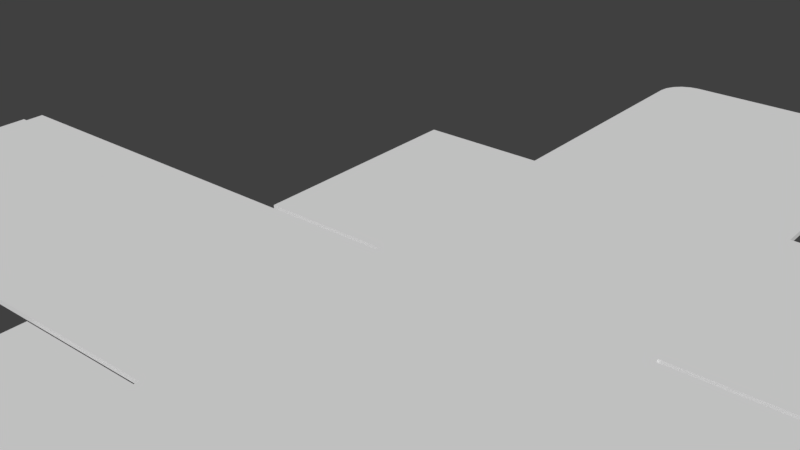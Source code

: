 # Source: 0421_165_160_150.blend  (saved by Blender 2.79.0; exported with 4.5.12 LTS)
import bpy
from mathutils import Matrix  # noqa: F401  (used for matrix-valued properties, if any)

bpy.ops.wm.read_factory_settings(use_empty=True)
scene = bpy.context.scene
scene.name = 'Scene'

# ---- collections
col_collection_1 = bpy.data.collections.new('Collection 1'); scene.collection.children.link(col_collection_1)

# ---- world
world_world = bpy.data.worlds.new('World'); scene.world = world_world
world_world.color = (0.05088, 0.05088, 0.05088)
world_world.use_sun_shadow = False
world_world.sun_shadow_jitter_overblur = 0.0
world_world.cycles.sampling_method = 'MANUAL'

# ---- meshes
me_plane_001 = bpy.data.meshes.new('Plane.001')
me_plane_001.from_pydata([(-0.825, -0.8, 0.0), (0.825, -0.8, 0.0), (0.825, 0.7998, 0.0), (-0.825, 0.7998, 0.0), (-0.825, -0.8, 0.0), (0.825, -0.8, 0.0), (-0.825, -2.3, 0.0), (0.825, -2.3, 0.0), (-0.825, 2.3, 0.0), (0.825, 2.3, 0.0), (-0.825, 3.9, 0.0), (0.825, 3.9, 0.0), (-0.825, 3.95, 0.0), (-0.625, 4.15, 0.0), (-0.8152, 4.012, 0.0), (-0.7868, 4.068, 0.0), (-0.7426, 4.112, 0.0), (-0.6868, 4.14, 0.0), (0.825, 3.95, 0.0), (0.625, 4.15, 0.0), (0.8152, 4.012, 0.0), (0.7868, 4.068, 0.0), (0.7426, 4.112, 0.0), (0.6868, 4.14, 0.0), (-0.825, -0.815, 0.0), (0.825, -0.815, 0.0), (-0.825, 0.7847, 0.0), (-0.825, -0.7847, 0.0), (0.825, -0.7847, 0.0), (0.825, 0.7847, 0.0), (-0.825, 0.815, 0.0), (0.825, 0.815, 0.0), (-1.625, -2.3, 0.0), (-1.625, 2.3, 0.0), (-1.625, -0.815, 0.0), (-1.625, 0.815, 0.0), (1.625, -2.3, 0.0), (1.625, 2.3, 0.0), (1.625, -0.815, 0.0), (1.625, 0.815, 0.0), (-2.325, 0.7847, 0.0), (-2.325, -0.7847, 0.0), (-2.355, 0.7847, 0.0), (-2.355, -0.7847, 0.0), (-3.855, 0.7847, 0.0), (-3.855, -0.7847, 0.0), (2.325, -0.7847, 0.0), (2.325, 0.7847, 0.0), (2.355, -0.7847, 0.0), (2.355, 0.7847, 0.0), (3.855, -0.7847, 0.0), (3.855, 0.7847, 0.0), (3.855, -0.6608, 0.0), (3.855, -0.4369, 0.0), (3.855, 0.4369, 0.0), (3.855, 0.6608, 0.0), (-3.855, 0.6608, 0.0), (-3.855, 0.4369, 0.0), (-3.855, -0.4369, 0.0), (-3.855, -0.6608, 0.0), (-3.855, 0.6608, 0.0), (-3.855, 0.4369, 0.0), (-3.855, -0.4369, 0.0), (-3.855, -0.6608, 0.0), (-3.885, 0.6608, 0.0), (-3.885, 0.4369, 0.0), (-3.885, -0.4369, 0.0), (-3.885, -0.6608, 0.0), (3.885, -0.6608, 0.0), (3.885, -0.4369, 0.0), (3.885, 0.4369, 0.0), (3.885, 0.6608, 0.0), (-0.825, 0.7847, 0.0), (0.825, 0.7847, 0.0), (-0.825, -0.8, 0.0), (0.825, -0.8, 0.0), (0.825, -0.7847, 0.0), (0.825, -0.8, 0.0), (-0.825, -0.7847, 0.0), (-0.825, -0.8, 0.0), (-0.825, -0.815, 0.0), (-0.825, -2.3, 0.0), (0.825, -2.3, 0.0), (0.825, 2.3, 0.0), (-0.825, 2.3, 0.0), (-0.825, 0.815, 0.0), (0.825, 0.815, 0.0), (0.825, 3.9, 0.0), (-0.825, 3.9, 0.0), (-0.825, 3.95, 0.0), (0.825, 3.95, 0.0), (0.8152, 4.012, 0.0), (0.7868, 4.068, 0.0), (0.7426, 4.112, 0.0), (0.6868, 4.14, 0.0), (0.625, 4.15, 0.0), (-0.625, 4.15, 0.0), (-0.6868, 4.14, 0.0), (-0.7426, 4.112, 0.0), (-0.7868, 4.068, 0.0), (-0.8152, 4.012, 0.0), (0.825, -0.815, 0.0), (-0.825, 0.7998, 0.0), (-1.625, -0.815, 0.0), (-1.625, -2.3, 0.0), (-1.625, 2.3, 0.0), (-1.625, 0.815, 0.0), (1.625, 0.815, 0.0), (1.625, 2.3, 0.0), (1.625, -2.3, 0.0), (1.625, -0.815, 0.0), (-2.325, 0.7847, 0.0), (-2.325, -0.7847, 0.0), (-2.355, 0.7847, 0.0), (-2.355, -0.7847, 0.0), (-3.855, -0.6608, 0.0), (-3.855, -0.7847, 0.0), (-3.855, 0.7847, 0.0), (2.325, -0.7847, 0.0), (2.325, 0.7847, 0.0), (2.355, -0.7847, 0.0), (2.355, 0.7847, 0.0), (3.855, 0.6608, 0.0), (3.855, 0.7847, 0.0), (3.855, -0.7847, 0.0), (3.855, -0.6608, 0.0), (3.855, -0.4369, 0.0), (3.855, 0.4369, 0.0), (-3.855, 0.6608, 0.0), (-3.855, 0.6608, 0.0), (-3.855, 0.4369, 0.0), (-3.855, -0.4369, 0.0), (-3.855, -0.6608, 0.0), (-3.885, 0.6608, 0.0), (-3.885, 0.4369, 0.0), (-3.885, -0.4369, 0.0), (-3.885, -0.6608, 0.0), (3.885, -0.6608, 0.0), (3.885, -0.4369, 0.0), (3.885, 0.4369, 0.0), (3.885, 0.6608, 0.0), (0.825, 0.7998, 0.0), (-0.825, 0.7847, 0.03), (0.825, 0.7847, 0.03), (-0.825, -0.8, 0.03), (0.825, -0.8, 0.03), (0.825, -0.7847, 0.03), (0.825, -0.8, 0.03), (-0.825, -0.7847, 0.03), (-0.825, -0.8, 0.03), (-0.825, -0.815, 0.03), (-0.825, -2.3, 0.03), (0.825, -2.3, 0.03), (0.825, 2.3, 0.03), (-0.825, 2.3, 0.03), (-0.825, 0.815, 0.03), (0.825, 0.815, 0.03), (0.825, 3.9, 0.03), (-0.825, 3.9, 0.03), (-0.825, 3.95, 0.03), (0.825, 3.95, 0.03), (0.8152, 4.012, 0.03), (0.7868, 4.068, 0.03), (0.7426, 4.112, 0.03), (0.6868, 4.14, 0.03), (0.625, 4.15, 0.03), (-0.625, 4.15, 0.03), (-0.6868, 4.14, 0.03), (-0.7426, 4.112, 0.03), (-0.7868, 4.068, 0.03), (-0.8152, 4.012, 0.03), (0.825, -0.815, 0.03), (-0.825, 0.7998, 0.03), (-1.625, -0.815, 0.03), (-1.625, -2.3, 0.03), (-1.625, 2.3, 0.03), (-1.625, 0.815, 0.03), (1.625, 0.815, 0.03), (1.625, 2.3, 0.03), (1.625, -2.3, 0.03), (1.625, -0.815, 0.03), (-2.325, 0.7847, 0.03), (-2.325, -0.7847, 0.03), (-2.355, 0.7847, 0.03), (-2.355, -0.7847, 0.03), (-3.855, -0.6608, 0.03), (-3.855, -0.7847, 0.03), (-3.855, 0.7847, 0.03), (2.325, -0.7847, 0.03), (2.325, 0.7847, 0.03), (2.355, -0.7847, 0.03), (2.355, 0.7847, 0.03), (3.855, 0.6608, 0.03), (3.855, 0.7847, 0.03), (3.855, -0.7847, 0.03), (3.855, -0.6608, 0.03), (3.855, -0.4369, 0.03), (3.855, 0.4369, 0.03), (-3.855, 0.6608, 0.03), (-3.855, 0.4369, 0.03), (-3.855, -0.4369, 0.03), (-3.855, 0.6608, 0.03), (-3.855, 0.4369, 0.03), (-3.855, -0.4369, 0.03), (-3.855, -0.6608, 0.03), (-3.885, 0.6608, 0.03), (-3.885, 0.4369, 0.03), (-3.885, -0.4369, 0.03), (-3.885, -0.6608, 0.03), (3.885, -0.6608, 0.03), (3.885, -0.4369, 0.03), (3.885, 0.4369, 0.03), (3.885, 0.6608, 0.03), (0.825, 0.7998, 0.03)], [], [(5, 25, 24, 4), (1, 5, 4, 0), (7, 6, 24, 25), (4, 27, 28, 5), (8, 10, 11, 9), (10, 12, 14, 15, 16, 17, 13, 19, 23, 22, 21, 20, 18, 11), (30, 35, 33, 8), (6, 32, 34, 24), (25, 38, 36, 7), (9, 37, 39, 31), (27, 41, 40, 26), (41, 43, 42, 40), (43, 45, 59, 58, 57, 56, 44, 42), (29, 47, 46, 28), (47, 49, 48, 46), (49, 51, 55, 54, 53, 52, 50, 48), (59, 63, 62, 58), (58, 62, 61, 57), (57, 61, 60, 56), (63, 67, 66, 62), (61, 65, 64, 60), (55, 71, 70, 54), (53, 69, 68, 52), (29, 28, 27, 26), (3, 30, 31, 2), (9, 31, 30, 8), (26, 3, 2, 29), (101, 77, 147, 171), (119, 73, 143, 189), (131, 135, 207, 203), (74, 79, 149, 144), (136, 132, 204, 208), (77, 75, 145, 147), (78, 79, 149, 148), (113, 117, 187, 183), (135, 136, 208, 207), (116, 114, 184, 186), (133, 134, 206, 205), (115, 116, 186, 185), (128, 129, 201, 198), (77, 76, 146, 147), (100, 89, 159, 170), (111, 113, 183, 181), (75, 74, 144, 145), (99, 100, 170, 169), (114, 112, 182, 184), (132, 115, 185, 204), (98, 99, 169, 168), (97, 98, 168, 167), (72, 111, 181, 142), (96, 97, 167, 166), (112, 78, 148, 182), (130, 131, 203, 202), (95, 96, 166, 165), (12, 10, 88, 89), (3, 26, 72, 102), (53, 54, 127, 126), (39, 37, 108, 107), (11, 18, 90, 87), (2, 31, 86, 141), (36, 38, 110, 109), (18, 20, 91, 90), (44, 56, 128, 117), (38, 25, 101, 110), (20, 21, 92, 91), (7, 36, 109, 82), (21, 22, 93, 92), (37, 9, 83, 108), (22, 23, 94, 93), (31, 39, 107, 86), (23, 19, 95, 94), (19, 13, 96, 95), (61, 62, 131, 130), (41, 27, 78, 112), (13, 17, 97, 96), (26, 40, 111, 72), (17, 16, 98, 97), (16, 15, 99, 98), (63, 59, 115, 132), (43, 41, 112, 114), (15, 14, 100, 99), (1, 0, 74, 75), (40, 42, 113, 111), (14, 12, 89, 100), (5, 28, 76, 77), (56, 60, 129, 128), (59, 45, 116, 115), (64, 65, 134, 133), (45, 43, 114, 116), (66, 67, 136, 135), (42, 44, 117, 113), (27, 4, 79, 78), (5, 1, 75, 77), (67, 63, 132, 136), (0, 4, 79, 74), (62, 66, 135, 131), (47, 29, 73, 119), (25, 5, 77, 101), (4, 24, 80, 79), (65, 61, 130, 134), (28, 46, 118, 76), (6, 7, 82, 81), (60, 64, 133, 129), (68, 69, 138, 137), (49, 47, 119, 121), (30, 3, 102, 85), (70, 71, 140, 139), (46, 48, 120, 118), (34, 32, 104, 103), (71, 55, 122, 140), (55, 51, 123, 122), (33, 35, 106, 105), (54, 70, 139, 127), (51, 49, 121, 123), (35, 30, 85, 106), (69, 53, 126, 138), (48, 50, 124, 120), (8, 33, 105, 84), (10, 8, 84, 88), (52, 68, 137, 125), (50, 52, 125, 124), (32, 6, 81, 104), (9, 11, 87, 83), (29, 2, 141, 73), (24, 34, 103, 80), (147, 149, 150, 171), (145, 144, 149, 147), (152, 171, 150, 151), (149, 147, 146, 148), (154, 153, 157, 158), (158, 157, 160, 161, 162, 163, 164, 165, 166, 167, 168, 169, 170, 159), (155, 154, 175, 176), (151, 150, 173, 174), (171, 152, 179, 180), (153, 156, 177, 178), (148, 142, 181, 182), (182, 181, 183, 184), (184, 183, 187, 198, 199, 200, 185, 186), (143, 146, 188, 189), (189, 188, 190, 191), (191, 190, 194, 195, 196, 197, 192, 193), (185, 200, 203, 204), (200, 199, 202, 203), (199, 198, 201, 202), (204, 203, 207, 208), (202, 201, 205, 206), (192, 197, 211, 212), (196, 195, 209, 210), (143, 142, 148, 146), (172, 213, 156, 155), (153, 154, 155, 156), (142, 143, 213, 172), (79, 80, 150, 149), (134, 130, 202, 206), (76, 118, 188, 146), (81, 82, 152, 151), (129, 133, 205, 201), (137, 138, 210, 209), (121, 119, 189, 191), (85, 102, 172, 155), (139, 140, 212, 211), (118, 120, 190, 188), (103, 104, 174, 173), (140, 122, 192, 212), (122, 123, 193, 192), (105, 106, 176, 175), (127, 139, 211, 197), (123, 121, 191, 193), (106, 85, 155, 176), (138, 126, 196, 210), (120, 124, 194, 190), (84, 105, 175, 154), (88, 84, 154, 158), (125, 137, 209, 195), (124, 125, 195, 194), (104, 81, 151, 174), (83, 87, 157, 153), (73, 141, 213, 143), (80, 103, 173, 150), (89, 88, 158, 159), (102, 72, 142, 172), (126, 127, 197, 196), (107, 108, 178, 177), (87, 90, 160, 157), (141, 86, 156, 213), (109, 110, 180, 179), (90, 91, 161, 160), (117, 128, 198, 187), (110, 101, 171, 180), (91, 92, 162, 161), (82, 109, 179, 152), (92, 93, 163, 162), (108, 83, 153, 178), (93, 94, 164, 163), (86, 107, 177, 156), (94, 95, 165, 164)])
_uv = me_plane_001.uv_layers.new(name='UVMap')
_uv.uv.foreach_set('vector', [0.1643, 0.3195, 0.1635, 0.3184, 0.2534, 0.2054, 0.2542, 0.2065, 0.0, 0.0, 0.0, 0.0, 0.0, 0.0, 0.0, 0.0, 0.08793, 0.2095, 0.1778, 0.09651, 0.2534, 0.2054, 0.1635, 0.3184, 0.2542, 0.2065, 0.255, 0.2076, 0.1651, 0.3206, 0.1643, 0.3195, 0.4121, 0.4337, 0.4935, 0.551, 0.4036, 0.664, 0.3222, 0.5467, 0.4935, 0.551, 0.4961, 0.5547, 0.4987, 0.5599, 0.5, 0.5659, 0.4998, 0.5722, 0.4983, 0.5781, 0.4954, 0.583, 0.4273, 0.6687, 0.4234, 0.6722, 0.4189, 0.6739, 0.4143, 0.6737, 0.4099, 0.6716, 0.4062, 0.6677, 0.4036, 0.664, 0.3365, 0.3248, 0.38, 0.27, 0.4557, 0.3789, 0.4121, 0.4337, 0.1778, 0.09651, 0.2214, 0.0417, 0.297, 0.1506, 0.2534, 0.2054, 0.1635, 0.3184, 0.12, 0.3732, 0.04434, 0.2644, 0.08793, 0.2095, 0.3222, 0.5467, 0.2786, 0.6016, 0.203, 0.4927, 0.2466, 0.4379, 0.255, 0.2076, 0.3367, 0.1048, 0.4166, 0.2199, 0.3349, 0.3226, 0.3367, 0.1048, 0.3384, 0.1028, 0.4183, 0.2178, 0.4166, 0.2199, 0.3384, 0.1028, 0.4201, 0.0, 0.4264, 0.00908, 0.4378, 0.02549, 0.4823, 0.08955, 0.4937, 0.106, 0.5, 0.115, 0.4183, 0.2178, 0.245, 0.4357, 0.1633, 0.5384, 0.08336, 0.4234, 0.1651, 0.3206, 0.1633, 0.5384, 0.1616, 0.5405, 0.08173, 0.4254, 0.08336, 0.4234, 0.1616, 0.5405, 0.07991, 0.6433, 0.07361, 0.6342, 0.06221, 0.6178, 0.01771, 0.5537, 0.006308, 0.5373, 0.0, 0.5282, 0.08173, 0.4254, 0.0, 0.0, 0.0, 0.0, 0.0, 0.0, 0.0, 0.0, 0.0, 0.0, 0.0, 0.0, 0.0, 0.0, 0.0, 0.0, 0.0, 0.0, 0.0, 0.0, 0.0, 0.0, 0.0, 0.0, 0.04922, 0.6964, 0.04698, 0.6964, 0.04698, 0.6739, 0.04922, 0.6739, 0.0537, 0.6964, 0.05146, 0.6964, 0.05146, 0.6739, 0.0537, 0.6739, 0.07361, 0.6342, 0.07197, 0.6362, 0.06057, 0.6198, 0.06221, 0.6178, 0.01771, 0.5537, 0.01607, 0.5558, 0.004673, 0.5393, 0.006308, 0.5373, 0.245, 0.4357, 0.1651, 0.3206, 0.255, 0.2076, 0.3349, 0.3226, 0.3357, 0.3237, 0.3365, 0.3248, 0.2466, 0.4379, 0.2458, 0.4368, 0.3222, 0.5467, 0.2466, 0.4379, 0.3365, 0.3248, 0.4121, 0.4337, 0.3349, 0.3226, 0.3357, 0.3237, 0.2458, 0.4368, 0.245, 0.4357, 0.07607, 0.6739, 0.07607, 0.6754, 0.07383, 0.6754, 0.07383, 0.6739, 0.01119, 0.8274, 0.01119, 0.9778, 0.008949, 0.9778, 0.008949, 0.8274, 0.1007, 0.6769, 0.09844, 0.6769, 0.09844, 0.6739, 0.1007, 0.6739, 0.0, 0.0, 0.0, 0.0, 0.0, 0.0, 0.0, 0.0, 0.08949, 0.6769, 0.08726, 0.6769, 0.08726, 0.6739, 0.08949, 0.6739, 0.0, 0.0, 0.0, 0.0, 0.0, 0.0, 0.0, 0.0, 0.07831, 0.6739, 0.07831, 0.6754, 0.07607, 0.6754, 0.07607, 0.6739, 0.006712, 0.8244, 0.006712, 0.6739, 0.008949, 0.6739, 0.008949, 0.8244, 0.06265, 0.6739, 0.06265, 0.6964, 0.06041, 0.6964, 0.06041, 0.6739, 0.004475, 0.9779, 0.004475, 0.8274, 0.006712, 0.8274, 0.006712, 0.9779, 0.06488, 0.6739, 0.06488, 0.6964, 0.06265, 0.6964, 0.06265, 0.6739, 0.07383, 0.6739, 0.07383, 0.6863, 0.07159, 0.6863, 0.07159, 0.6739, 0.0, 0.0, 0.0, 0.0, 0.0, 0.0, 0.0, 0.0, 0.07607, 0.6754, 0.07607, 0.677, 0.07383, 0.677, 0.07383, 0.6754, 0.01119, 0.8456, 0.01119, 0.8393, 0.01342, 0.8393, 0.01342, 0.8456, 0.006712, 0.8274, 0.006712, 0.8244, 0.008949, 0.8244, 0.008949, 0.8274, 0.0179, 0.6739, 0.0179, 0.8394, 0.01566, 0.8394, 0.01566, 0.6739, 0.01119, 0.8513, 0.01119, 0.8456, 0.01342, 0.8456, 0.01342, 0.8513, 0.004475, 0.8274, 0.004475, 0.8244, 0.006712, 0.8244, 0.006712, 0.8274, 0.0, 0.0, 0.0, 0.0, 0.0, 0.0, 0.0, 0.0, 0.01119, 0.8559, 0.01119, 0.8513, 0.01342, 0.8513, 0.01342, 0.8559, 0.02014, 0.8172, 0.02014, 0.8229, 0.0179, 0.8229, 0.0179, 0.8172, 0.006712, 0.9778, 0.006712, 0.8274, 0.008949, 0.8274, 0.008949, 0.9778, 0.02014, 0.811, 0.02014, 0.8172, 0.0179, 0.8172, 0.0179, 0.811, 0.004475, 0.8244, 0.004475, 0.6739, 0.006712, 0.6739, 0.006712, 0.8244, 0.03356, 0.6739, 0.03356, 0.7615, 0.03132, 0.7615, 0.03132, 0.6739, 0.02014, 0.6856, 0.02014, 0.811, 0.0179, 0.811, 0.0179, 0.6856, 0.0, 0.0, 0.0, 0.0, 0.0, 0.0, 0.0, 0.0, 0.0, 0.0, 0.0, 0.0, 0.0, 0.0, 0.0, 0.0, 0.0, 0.0, 0.0, 0.0, 0.0, 0.0, 0.0, 0.0, 0.0, 0.0, 0.0, 0.0, 0.0, 0.0, 0.0, 0.0, 0.0, 0.0, 0.0, 0.0, 0.0, 0.0, 0.0, 0.0, 0.0, 0.0, 0.0, 0.0, 0.0, 0.0, 0.0, 0.0, 0.0, 0.0, 0.0, 0.0, 0.0, 0.0, 0.0, 0.0, 0.0, 0.0, 0.0, 0.0, 0.0, 0.0, 0.0, 0.0, 0.0, 0.0, 0.0, 0.0, 0.0, 0.0, 0.0, 0.0, 0.0, 0.0, 0.0, 0.0, 0.0, 0.0, 0.0, 0.0, 0.0, 0.0, 0.0, 0.0, 0.0, 0.0, 0.0, 0.0, 0.0, 0.0, 0.0, 0.0, 0.0, 0.0, 0.0, 0.0, 0.0, 0.0, 0.0, 0.0, 0.0, 0.0, 0.0, 0.0, 0.0, 0.0, 0.0, 0.0, 0.0, 0.0, 0.0, 0.0, 0.0, 0.0, 0.0, 0.0, 0.0, 0.0, 0.0, 0.0, 0.0, 0.0, 0.0, 0.0, 0.0, 0.0, 0.0, 0.0, 0.0, 0.0, 0.0, 0.0, 0.0, 0.0, 0.0, 0.0, 0.0, 0.0, 0.0, 0.0, 0.0, 0.0, 0.0, 0.0, 0.0, 0.0, 0.0, 0.0, 0.0, 0.0, 0.0, 0.0, 0.0, 0.0, 0.0, 0.0, 0.0, 0.0, 0.0, 0.0, 0.0, 0.0, 0.0, 0.0, 0.0, 0.0, 0.0, 0.0, 0.0, 0.0, 0.0, 0.0, 0.0, 0.0, 0.0, 0.0, 0.0, 0.0, 0.0, 0.0, 0.0, 0.0, 0.0, 0.0, 0.0, 0.0, 0.0, 0.0, 0.0, 0.0, 0.0, 0.0, 0.0, 0.0, 0.0, 0.0, 0.0, 0.0, 0.0, 0.0, 0.0, 0.0, 0.0, 0.0, 0.0, 0.0, 0.0, 0.0, 0.0, 0.0, 0.0, 0.0, 0.0, 0.0, 0.0, 0.0, 0.0, 0.0, 0.0, 0.0, 0.0, 0.0, 0.0, 0.0, 0.0, 0.0, 0.0, 0.0, 0.0, 0.0, 0.0, 0.0, 0.0, 0.0, 0.0, 0.0, 0.0, 0.0, 0.0, 0.0, 0.0, 0.0, 0.0, 0.0, 0.0, 0.0, 0.0, 0.0, 0.0, 0.0, 0.0, 0.0, 0.0, 0.0, 0.0, 0.0, 0.0, 0.0, 0.0, 0.0, 0.0, 0.0, 0.0, 0.0, 0.0, 0.0, 0.0, 0.0, 0.0, 0.0, 0.0, 0.0, 0.0, 0.0, 0.0, 0.0, 0.0, 0.0, 0.0, 0.0, 0.0, 0.0, 0.0, 0.0, 0.0, 0.0, 0.0, 0.0, 0.0, 0.0, 0.0, 0.0, 0.0, 0.0, 0.0, 0.0, 0.0, 0.0, 0.0, 0.0, 0.0, 0.0, 0.0, 0.0, 0.0, 0.0, 0.0, 0.0, 0.0, 0.0, 0.0, 0.0, 0.0, 0.0, 0.0, 0.0, 0.0, 0.0, 0.0, 0.0, 0.0, 0.0, 0.0, 0.0, 0.0, 0.0, 0.0, 0.0, 0.0, 0.0, 0.0, 0.0, 0.0, 0.0, 0.0, 0.0, 0.0, 0.0, 0.0, 0.0, 0.0, 0.0, 0.0, 0.0, 0.0, 0.0, 0.0, 0.0, 0.0, 0.0, 0.0, 0.0, 0.0, 0.0, 0.0, 0.0, 0.0, 0.0, 0.0, 0.0, 0.0, 0.0, 0.0, 0.0, 0.0, 0.0, 0.0, 0.0, 0.0, 0.0, 0.0, 0.0, 0.0, 0.0, 0.0, 0.0, 0.0, 0.0, 0.0, 0.0, 0.0, 0.0, 0.0, 0.0, 0.0, 0.0, 0.0, 0.0, 0.0, 0.0, 0.0, 0.0, 0.0, 0.0, 0.0, 0.0, 0.0, 0.0, 0.0, 0.0, 0.0, 0.0, 0.0, 0.0, 0.0, 0.0, 0.0, 0.0, 0.0, 0.0, 0.0, 0.0, 0.0, 0.0, 0.0, 0.0, 0.0, 0.0, 0.0, 0.0, 0.0, 0.0, 0.0, 0.0, 0.0, 0.0, 0.0, 0.0, 0.0, 0.0, 0.0, 0.0, 0.0, 0.0, 0.0, 0.0, 0.0, 0.0, 0.0, 0.0, 0.0, 0.0, 0.0, 0.0, 0.0, 0.0, 0.0, 0.0, 0.0, 0.0, 0.0, 0.0, 0.0, 0.0, 0.0, 0.0, 0.0, 0.0, 0.0, 0.0, 0.0, 0.0, 0.0, 0.0, 0.0, 0.0, 0.0, 0.0, 0.0, 0.0, 0.0, 0.0, 0.0, 0.0, 0.0, 0.0, 0.0, 0.0, 0.0, 0.0, 0.0, 0.0, 0.0, 0.0, 0.0, 0.0, 0.0, 0.0, 0.0, 0.0, 0.0, 0.0, 0.0, 0.0, 0.0, 0.0, 0.0, 0.0, 0.0, 0.0, 0.0, 0.0, 0.0, 0.0, 0.0, 0.0, 0.0, 0.0, 0.0, 0.0, 0.0, 0.0, 0.0, 0.0, 0.0, 0.0, 0.0, 0.0, 0.0, 0.0, 0.0, 0.0, 0.0, 0.0, 0.0, 0.0, 0.0, 0.0, 0.0, 0.0, 0.0, 0.0, 0.0, 0.0, 0.0, 0.0, 0.0, 0.0, 0.0, 0.0, 0.0, 0.0, 0.0, 0.0, 0.0, 0.0, 0.0, 0.0, 0.0, 0.0, 0.0, 0.0, 0.0, 0.0, 0.0, 0.0, 0.0, 0.0, 0.0, 0.0, 0.0, 0.0, 0.0, 0.0, 0.0, 0.0, 0.0, 0.0, 0.7542, 0.2065, 0.6643, 0.3195, 0.6635, 0.3184, 0.7534, 0.2054, 0.0, 0.0, 0.0, 0.0, 0.0, 0.0, 0.0, 0.0, 0.6778, 0.09651, 0.7534, 0.2054, 0.6635, 0.3184, 0.5879, 0.2095, 0.6643, 0.3195, 0.7542, 0.2065, 0.755, 0.2076, 0.6651, 0.3206, 0.8222, 0.5467, 0.9121, 0.4337, 0.9935, 0.551, 0.9036, 0.664, 0.9036, 0.664, 0.9935, 0.551, 0.9961, 0.5547, 0.9987, 0.5599, 1.0, 0.5659, 0.9998, 0.5722, 0.9983, 0.5781, 0.9954, 0.583, 0.9273, 0.6687, 0.9234, 0.6722, 0.9189, 0.6739, 0.9143, 0.6737, 0.9099, 0.6716, 0.9062, 0.6677, 0.7466, 0.4379, 0.8222, 0.5467, 0.7786, 0.6016, 0.703, 0.4927, 0.5879, 0.2095, 0.6635, 0.3184, 0.62, 0.3732, 0.5443, 0.2644, 0.7534, 0.2054, 0.6778, 0.09651, 0.7214, 0.0417, 0.797, 0.1506, 0.9121, 0.4337, 0.8365, 0.3248, 0.88, 0.27, 0.9557, 0.3789, 0.6651, 0.3206, 0.745, 0.4357, 0.6633, 0.5384, 0.5834, 0.4234, 0.5834, 0.4234, 0.6633, 0.5384, 0.6616, 0.5405, 0.5817, 0.4254, 0.5817, 0.4254, 0.6616, 0.5405, 0.5799, 0.6433, 0.5736, 0.6342, 0.5622, 0.6178, 0.5177, 0.5537, 0.5063, 0.5373, 0.5, 0.5282, 0.8349, 0.3226, 0.755, 0.2076, 0.8367, 0.1048, 0.9166, 0.2199, 0.9166, 0.2199, 0.8367, 0.1048, 0.8384, 0.1028, 0.9183, 0.2178, 0.9183, 0.2178, 0.8384, 0.1028, 0.9201, 0.0, 0.9264, 0.00908, 0.9378, 0.02549, 0.9823, 0.08955, 0.9937, 0.106, 1.0, 0.115, 0.0, 0.0, 0.0, 0.0, 0.0, 0.0, 0.0, 0.0, 0.0, 0.0, 0.0, 0.0, 0.0, 0.0, 0.0, 0.0, 0.0, 0.0, 0.0, 0.0, 0.0, 0.0, 0.0, 0.0, 0.0537, 0.6964, 0.0537, 0.6739, 0.05593, 0.6739, 0.05593, 0.6964, 0.04922, 0.6964, 0.04922, 0.6739, 0.05146, 0.6739, 0.05146, 0.6964, 0.9937, 0.106, 0.9823, 0.08955, 0.9839, 0.08749, 0.9953, 0.1039, 0.9378, 0.02549, 0.9264, 0.00908, 0.928, 0.007025, 0.9394, 0.02343, 0.8349, 0.3226, 0.745, 0.4357, 0.6651, 0.3206, 0.755, 0.2076, 0.7458, 0.4368, 0.8357, 0.3237, 0.8365, 0.3248, 0.7466, 0.4379, 0.9121, 0.4337, 0.8222, 0.5467, 0.7466, 0.4379, 0.8365, 0.3248, 0.745, 0.4357, 0.8349, 0.3226, 0.8357, 0.3237, 0.7458, 0.4368, 0.07831, 0.6754, 0.07831, 0.677, 0.07607, 0.677, 0.07607, 0.6754, 0.08502, 0.6769, 0.08278, 0.6769, 0.08278, 0.6739, 0.08502, 0.6739, 0.002237, 0.9779, 0.002237, 0.8274, 0.004475, 0.8274, 0.004475, 0.9779, 2.977e-08, 0.9197, 9.72e-09, 0.7542, 0.002237, 0.7542, 0.002237, 0.9197, 0.09173, 0.6769, 0.09173, 0.6739, 0.09397, 0.6739, 0.09397, 0.6769, 0.05817, 0.6739, 0.05817, 0.6964, 0.05593, 0.6964, 0.05593, 0.6739, 0.01119, 0.8244, 0.01119, 0.8274, 0.008949, 0.8274, 0.008949, 0.8244, 0.08054, 0.6739, 0.08054, 0.6754, 0.07831, 0.6754, 0.07831, 0.6739, 0.06041, 0.6739, 0.06041, 0.6964, 0.05817, 0.6964, 0.05817, 0.6739, 0.002237, 0.8274, 0.002237, 0.8244, 0.004475, 0.8244, 0.004475, 0.8274, 0.02685, 0.8228, 0.02685, 0.6739, 0.02909, 0.6739, 0.02909, 0.8228, 0.09621, 0.6769, 0.09621, 0.6739, 0.09844, 0.6739, 0.09844, 0.6769, 0.06936, 0.6739, 0.06936, 0.6863, 0.06712, 0.6863, 0.06712, 0.6739, 0.02237, 0.6739, 0.02237, 0.8228, 0.02014, 0.8228, 0.02014, 0.6739, 0.09173, 0.6769, 0.08949, 0.6769, 0.08949, 0.6739, 0.09173, 0.6739, 0.01119, 0.6739, 0.01119, 0.8244, 0.008949, 0.8244, 0.008949, 0.6739, 0.03356, 0.7542, 0.03356, 0.6739, 0.0358, 0.6739, 0.0358, 0.7542, 0.09621, 0.6739, 0.09621, 0.6769, 0.09397, 0.6769, 0.09397, 0.6739, 0.002237, 0.8244, 0.002237, 0.6739, 0.004475, 0.6739, 0.004475, 0.8244, 0.04698, 0.6739, 0.04698, 0.7542, 0.04475, 0.7542, 0.04475, 0.6739, 0.01119, 0.8343, 0.01119, 0.6739, 0.01342, 0.6739, 0.01342, 0.8343, 0.08726, 0.6769, 0.08502, 0.6769, 0.08502, 0.6739, 0.08726, 0.6739, 0.07159, 0.6739, 0.07159, 0.6863, 0.06936, 0.6863, 0.06936, 0.6739, 3.949e-08, 1.0, 2.977e-08, 0.9197, 0.002237, 0.9197, 0.002237, 1.0, 0.01342, 0.8559, 0.01342, 0.6955, 0.01566, 0.6955, 0.01566, 0.8559, 0.08278, 0.6739, 0.08278, 0.6754, 0.08054, 0.6754, 0.08054, 0.6739, 0.04251, 0.6739, 0.04251, 0.7542, 0.04027, 0.7542, 0.04027, 0.6739, 0.01119, 0.8393, 0.01119, 0.8343, 0.01342, 0.8343, 0.01342, 0.8393, 0.08054, 0.6754, 0.08054, 0.677, 0.07831, 0.677, 0.07831, 0.6754, 0.03132, 0.6739, 0.03132, 0.7615, 0.02909, 0.7615, 0.02909, 0.6739, 0.02461, 0.6739, 0.02461, 0.8228, 0.02237, 0.8228, 0.02237, 0.6739, 0.01342, 0.6955, 0.01342, 0.6905, 0.01566, 0.6905, 0.01566, 0.6955, 0.08278, 0.6754, 0.08278, 0.677, 0.08054, 0.677, 0.08054, 0.6754, 0.02685, 0.6739, 0.02685, 0.8228, 0.02461, 0.8228, 0.02461, 0.6739, 0.01342, 0.6905, 0.01342, 0.6842, 0.01566, 0.6842, 0.01566, 0.6905, 0.06712, 0.6739, 0.06712, 0.6863, 0.06488, 0.6863, 0.06488, 0.6739, 0.04027, 0.6739, 0.04027, 0.7542, 0.03803, 0.7542, 0.03803, 0.6739, 0.01342, 0.6842, 0.01342, 0.6785, 0.01566, 0.6785, 0.01566, 0.6842, 9.72e-09, 0.7542, 0.0, 0.6739, 0.002237, 0.6739, 0.002237, 0.7542, 0.01342, 0.6785, 0.01342, 0.6739, 0.01566, 0.6739, 0.01566, 0.6785, 0.04475, 0.6739, 0.04475, 0.7542, 0.04251, 0.7542, 0.04251, 0.6739, 0.02014, 0.6739, 0.02014, 0.6794, 0.0179, 0.6794, 0.0179, 0.6739, 0.0358, 0.7542, 0.0358, 0.6739, 0.03803, 0.6739, 0.03803, 0.7542, 0.02014, 0.6794, 0.02014, 0.6856, 0.0179, 0.6856, 0.0179, 0.6794])
_ca = me_plane_001.color_attributes.new('Col', 'BYTE_COLOR', 'CORNER')
_ca.data.foreach_set('color', [1.0, 1.0, 1.0, 1.0, 1.0, 1.0, 1.0, 1.0, 1.0, 1.0, 1.0, 1.0, 1.0, 1.0, 1.0, 1.0, 1.0, 1.0, 1.0, 1.0, 1.0, 1.0, 1.0, 1.0, 1.0, 1.0, 1.0, 1.0, 1.0, 1.0, 1.0, 1.0, 1.0, 1.0, 1.0, 1.0, 1.0, 1.0, 1.0, 1.0, 1.0, 1.0, 1.0, 1.0, 1.0, 1.0, 1.0, 1.0, 1.0, 1.0, 1.0, 1.0, 1.0, 1.0, 1.0, 1.0, 1.0, 1.0, 1.0, 1.0, 1.0, 1.0, 1.0, 1.0, 1.0, 1.0, 1.0, 1.0, 1.0, 1.0, 1.0, 1.0, 1.0, 1.0, 1.0, 1.0, 1.0, 1.0, 1.0, 1.0, 1.0, 1.0, 1.0, 1.0, 1.0, 1.0, 1.0, 1.0, 1.0, 1.0, 1.0, 1.0, 1.0, 1.0, 1.0, 1.0, 1.0, 1.0, 1.0, 1.0, 1.0, 1.0, 1.0, 1.0, 1.0, 1.0, 1.0, 1.0, 1.0, 1.0, 1.0, 1.0, 1.0, 1.0, 1.0, 1.0, 1.0, 1.0, 1.0, 1.0, 1.0, 1.0, 1.0, 1.0, 1.0, 1.0, 1.0, 1.0, 1.0, 1.0, 1.0, 1.0, 1.0, 1.0, 1.0, 1.0, 1.0, 1.0, 1.0, 1.0, 1.0, 1.0, 1.0, 1.0, 1.0, 1.0, 1.0, 1.0, 1.0, 1.0, 1.0, 1.0, 1.0, 1.0, 1.0, 1.0, 1.0, 1.0, 1.0, 1.0, 1.0, 1.0, 1.0, 1.0, 1.0, 1.0, 1.0, 1.0, 1.0, 1.0, 1.0, 1.0, 1.0, 1.0, 1.0, 1.0, 1.0, 1.0, 1.0, 1.0, 1.0, 1.0, 1.0, 1.0, 1.0, 1.0, 1.0, 1.0, 1.0, 1.0, 1.0, 1.0, 1.0, 1.0, 1.0, 1.0, 1.0, 1.0, 1.0, 1.0, 1.0, 1.0, 1.0, 1.0, 1.0, 1.0, 1.0, 1.0, 1.0, 1.0, 1.0, 1.0, 1.0, 1.0, 1.0, 1.0, 1.0, 1.0, 1.0, 1.0, 1.0, 1.0, 1.0, 1.0, 1.0, 1.0, 1.0, 1.0, 1.0, 1.0, 1.0, 1.0, 1.0, 1.0, 1.0, 1.0, 1.0, 1.0, 1.0, 1.0, 1.0, 1.0, 1.0, 1.0, 1.0, 1.0, 1.0, 1.0, 1.0, 1.0, 1.0, 1.0, 1.0, 1.0, 1.0, 1.0, 1.0, 1.0, 1.0, 1.0, 1.0, 1.0, 1.0, 1.0, 1.0, 1.0, 1.0, 1.0, 1.0, 1.0, 1.0, 1.0, 1.0, 1.0, 1.0, 1.0, 1.0, 1.0, 1.0, 1.0, 1.0, 1.0, 1.0, 1.0, 1.0, 1.0, 1.0, 1.0, 1.0, 1.0, 1.0, 1.0, 1.0, 1.0, 1.0, 1.0, 1.0, 1.0, 1.0, 1.0, 1.0, 1.0, 1.0, 1.0, 1.0, 1.0, 1.0, 1.0, 1.0, 1.0, 1.0, 1.0, 1.0, 1.0, 1.0, 1.0, 1.0, 1.0, 1.0, 1.0, 1.0, 1.0, 1.0, 1.0, 1.0, 1.0, 1.0, 1.0, 1.0, 1.0, 1.0, 1.0, 1.0, 1.0, 1.0, 1.0, 1.0, 1.0, 1.0, 1.0, 1.0, 1.0, 1.0, 1.0, 1.0, 1.0, 1.0, 1.0, 1.0, 1.0, 1.0, 1.0, 1.0, 1.0, 1.0, 1.0, 1.0, 1.0, 1.0, 1.0, 1.0, 1.0, 1.0, 1.0, 1.0, 1.0, 1.0, 1.0, 1.0, 1.0, 1.0, 1.0, 1.0, 1.0, 1.0, 1.0, 1.0, 1.0, 1.0, 1.0, 1.0, 1.0, 1.0, 1.0, 1.0, 1.0, 1.0, 1.0, 1.0, 1.0, 1.0, 1.0, 1.0, 1.0, 1.0, 1.0, 1.0, 1.0, 1.0, 1.0, 1.0, 1.0, 1.0, 1.0, 1.0, 1.0, 1.0, 1.0, 1.0, 1.0, 1.0, 1.0, 1.0, 1.0, 1.0, 1.0, 1.0, 1.0, 1.0, 1.0, 1.0, 1.0, 1.0, 1.0, 1.0, 1.0, 1.0, 1.0, 1.0, 1.0, 1.0, 1.0, 1.0, 1.0, 1.0, 1.0, 1.0, 1.0, 1.0, 1.0, 1.0, 1.0, 1.0, 1.0, 1.0, 1.0, 1.0, 1.0, 1.0, 1.0, 1.0, 1.0, 1.0, 1.0, 1.0, 1.0, 1.0, 1.0, 1.0, 1.0, 1.0, 1.0, 1.0, 1.0, 1.0, 1.0, 1.0, 1.0, 1.0, 1.0, 1.0, 1.0, 1.0, 1.0, 1.0, 1.0, 1.0, 1.0, 1.0, 1.0, 1.0, 1.0, 1.0, 1.0, 1.0, 1.0, 1.0, 1.0, 1.0, 1.0, 1.0, 1.0, 1.0, 1.0, 1.0, 1.0, 1.0, 1.0, 1.0, 1.0, 1.0, 1.0, 1.0, 1.0, 1.0, 1.0, 1.0, 1.0, 1.0, 1.0, 1.0, 1.0, 1.0, 1.0, 1.0, 1.0, 1.0, 1.0, 1.0, 1.0, 1.0, 1.0, 1.0, 1.0, 1.0, 1.0, 1.0, 1.0, 1.0, 1.0, 1.0, 1.0, 1.0, 1.0, 1.0, 1.0, 1.0, 1.0, 1.0, 1.0, 1.0, 1.0, 1.0, 1.0, 1.0, 1.0, 1.0, 1.0, 1.0, 1.0, 1.0, 1.0, 1.0, 1.0, 1.0, 1.0, 1.0, 1.0, 1.0, 1.0, 1.0, 1.0, 1.0, 1.0, 1.0, 1.0, 1.0, 1.0, 1.0, 1.0, 1.0, 1.0, 1.0, 1.0, 1.0, 1.0, 1.0, 1.0, 1.0, 1.0, 1.0, 1.0, 1.0, 1.0, 1.0, 1.0, 1.0, 1.0, 1.0, 1.0, 1.0, 1.0, 1.0, 1.0, 1.0, 1.0, 1.0, 1.0, 1.0, 1.0, 1.0, 1.0, 1.0, 1.0, 1.0, 1.0, 1.0, 1.0, 1.0, 1.0, 1.0, 1.0, 1.0, 1.0, 1.0, 1.0, 1.0, 1.0, 1.0, 1.0, 1.0, 1.0, 1.0, 1.0, 1.0, 1.0, 1.0, 1.0, 1.0, 1.0, 1.0, 1.0, 1.0, 1.0, 1.0, 1.0, 1.0, 1.0, 1.0, 1.0, 1.0, 1.0, 1.0, 1.0, 1.0, 1.0, 1.0, 1.0, 1.0, 1.0, 1.0, 1.0, 1.0, 1.0, 1.0, 1.0, 1.0, 1.0, 1.0, 1.0, 1.0, 1.0, 1.0, 1.0, 1.0, 1.0, 1.0, 1.0, 1.0, 1.0, 1.0, 1.0, 1.0, 1.0, 1.0, 1.0, 1.0, 1.0, 1.0, 1.0, 1.0, 1.0, 1.0, 1.0, 1.0, 1.0, 1.0, 1.0, 1.0, 1.0, 1.0, 1.0, 1.0, 1.0, 1.0, 1.0, 1.0, 1.0, 1.0, 1.0, 1.0, 1.0, 1.0, 1.0, 1.0, 1.0, 1.0, 1.0, 1.0, 1.0, 1.0, 1.0, 1.0, 1.0, 1.0, 1.0, 1.0, 1.0, 1.0, 1.0, 1.0, 1.0, 1.0, 1.0, 1.0, 1.0, 1.0, 1.0, 1.0, 1.0, 1.0, 1.0, 1.0, 1.0, 1.0, 1.0, 1.0, 1.0, 1.0, 1.0, 1.0, 1.0, 1.0, 1.0, 1.0, 1.0, 1.0, 1.0, 1.0, 1.0, 1.0, 1.0, 1.0, 1.0, 1.0, 1.0, 1.0, 1.0, 1.0, 1.0, 1.0, 1.0, 1.0, 1.0, 1.0, 1.0, 1.0, 1.0, 1.0, 1.0, 1.0, 1.0, 1.0, 1.0, 1.0, 1.0, 1.0, 1.0, 1.0, 1.0, 1.0, 1.0, 1.0, 1.0, 1.0, 1.0, 1.0, 1.0, 1.0, 1.0, 1.0, 1.0, 1.0, 1.0, 1.0, 1.0, 1.0, 1.0, 1.0, 1.0, 1.0, 1.0, 1.0, 1.0, 1.0, 1.0, 1.0, 1.0, 1.0, 1.0, 1.0, 1.0, 1.0, 1.0, 1.0, 1.0, 1.0, 1.0, 1.0, 1.0, 1.0, 1.0, 1.0, 1.0, 1.0, 1.0, 1.0, 1.0, 1.0, 1.0, 1.0, 1.0, 1.0, 1.0, 1.0, 1.0, 1.0, 1.0, 1.0, 1.0, 1.0, 1.0, 1.0, 1.0, 1.0, 1.0, 1.0, 1.0, 1.0, 1.0, 1.0, 1.0, 1.0, 1.0, 1.0, 1.0, 1.0, 1.0, 1.0, 1.0, 1.0, 1.0, 1.0, 1.0, 1.0, 1.0, 1.0, 1.0, 1.0, 1.0, 1.0, 1.0, 1.0, 1.0, 1.0, 1.0, 1.0, 1.0, 1.0, 1.0, 1.0, 1.0, 1.0, 1.0, 1.0, 1.0, 1.0, 1.0, 1.0, 1.0, 1.0, 1.0, 1.0, 1.0, 1.0, 1.0, 1.0, 1.0, 1.0, 1.0, 1.0, 1.0, 1.0, 1.0, 1.0, 1.0, 1.0, 1.0, 1.0, 1.0, 1.0, 1.0, 1.0, 1.0, 1.0, 1.0, 1.0, 1.0, 1.0, 1.0, 1.0, 1.0, 1.0, 1.0, 1.0, 1.0, 1.0, 1.0, 1.0, 1.0, 1.0, 1.0, 1.0, 1.0, 1.0, 1.0, 1.0, 1.0, 1.0, 1.0, 1.0, 1.0, 1.0, 1.0, 1.0, 1.0, 1.0, 1.0, 1.0, 1.0, 1.0, 1.0, 1.0, 1.0, 1.0, 1.0, 1.0, 1.0, 1.0, 1.0, 1.0, 1.0, 1.0, 1.0, 1.0, 1.0, 1.0, 1.0, 1.0, 1.0, 1.0, 1.0, 1.0, 1.0, 1.0, 1.0, 1.0, 1.0, 1.0, 1.0, 1.0, 1.0, 1.0, 1.0, 1.0, 1.0, 1.0, 1.0, 1.0, 1.0, 1.0, 1.0, 1.0, 1.0, 1.0, 1.0, 1.0, 1.0, 1.0, 1.0, 1.0, 1.0, 1.0, 1.0, 1.0, 1.0, 1.0, 1.0, 1.0, 1.0, 1.0, 1.0, 1.0, 1.0, 1.0, 1.0, 1.0, 1.0, 1.0, 1.0, 1.0, 1.0, 1.0, 1.0, 1.0, 1.0, 1.0, 1.0, 1.0, 1.0, 1.0, 1.0, 1.0, 1.0, 1.0, 1.0, 1.0, 1.0, 1.0, 1.0, 1.0, 1.0, 1.0, 1.0, 1.0, 1.0, 1.0, 1.0, 1.0, 1.0, 1.0, 1.0, 1.0, 1.0, 1.0, 1.0, 1.0, 1.0, 1.0, 1.0, 1.0, 1.0, 1.0, 1.0, 1.0, 1.0, 1.0, 1.0, 1.0, 1.0, 1.0, 1.0, 1.0, 1.0, 1.0, 1.0, 1.0, 1.0, 1.0, 1.0, 1.0, 1.0, 1.0, 1.0, 1.0, 1.0, 1.0, 1.0, 1.0, 1.0, 1.0, 1.0, 1.0, 1.0, 1.0, 1.0, 1.0, 1.0, 1.0, 1.0, 1.0, 1.0, 1.0, 1.0, 1.0, 1.0, 1.0, 1.0, 1.0, 1.0, 1.0, 1.0, 1.0, 1.0, 1.0, 1.0, 1.0, 1.0, 1.0, 1.0, 1.0, 1.0, 1.0, 1.0, 1.0, 1.0, 1.0, 1.0, 1.0, 1.0, 1.0, 1.0, 1.0, 1.0, 1.0, 1.0, 1.0, 1.0, 1.0, 1.0, 1.0, 1.0, 1.0, 1.0, 1.0, 1.0, 1.0, 1.0, 1.0, 1.0, 1.0, 1.0, 1.0, 1.0, 1.0, 1.0, 1.0, 1.0, 1.0, 1.0, 1.0, 1.0, 1.0, 1.0, 1.0, 1.0, 1.0, 1.0, 1.0, 1.0, 1.0, 1.0, 1.0, 1.0, 1.0, 1.0, 1.0, 1.0, 1.0, 1.0, 1.0, 1.0, 1.0, 1.0, 1.0, 1.0, 1.0, 1.0, 1.0, 1.0, 1.0, 1.0, 1.0, 1.0, 1.0, 1.0, 1.0, 1.0, 1.0, 1.0, 1.0, 1.0, 1.0, 1.0, 1.0, 1.0, 1.0, 1.0, 1.0, 1.0, 1.0, 1.0, 1.0, 1.0, 1.0, 1.0, 1.0, 1.0, 1.0, 1.0, 1.0, 1.0, 1.0, 1.0, 1.0, 1.0, 1.0, 1.0, 1.0, 1.0, 1.0, 1.0, 1.0, 1.0, 1.0, 1.0, 1.0, 1.0, 1.0, 1.0, 1.0, 1.0, 1.0, 1.0, 1.0, 1.0, 1.0, 1.0, 1.0, 1.0, 1.0, 1.0, 1.0, 1.0, 1.0, 1.0, 1.0, 1.0, 1.0, 1.0, 1.0, 1.0, 1.0, 1.0, 1.0, 1.0, 1.0, 1.0, 1.0, 1.0, 1.0, 1.0, 1.0, 1.0, 1.0, 1.0, 1.0, 1.0, 1.0, 1.0, 1.0, 1.0, 1.0, 1.0, 1.0, 1.0, 1.0, 1.0, 1.0, 1.0, 1.0, 1.0, 1.0, 1.0, 1.0, 1.0, 1.0, 1.0, 1.0, 1.0, 1.0, 1.0, 1.0, 1.0, 1.0, 1.0, 1.0, 1.0, 1.0, 1.0, 1.0, 1.0, 1.0, 1.0, 1.0, 1.0, 1.0, 1.0, 1.0, 1.0, 1.0, 1.0, 1.0, 1.0, 1.0, 1.0, 1.0, 1.0, 1.0, 1.0, 1.0, 1.0, 1.0, 1.0, 1.0, 1.0, 1.0, 1.0, 1.0, 1.0, 1.0, 1.0, 1.0, 1.0, 1.0, 1.0, 1.0, 1.0, 1.0, 1.0, 1.0, 1.0, 1.0, 1.0, 1.0, 1.0, 1.0, 1.0, 1.0, 1.0, 1.0, 1.0, 1.0, 1.0, 1.0, 1.0, 1.0, 1.0, 1.0, 1.0, 1.0, 1.0, 1.0, 1.0, 1.0, 1.0, 1.0, 1.0, 1.0, 1.0, 1.0, 1.0, 1.0, 1.0, 1.0, 1.0, 1.0, 1.0, 1.0, 1.0, 1.0, 1.0, 1.0, 1.0, 1.0, 1.0, 1.0, 1.0, 1.0, 1.0, 1.0, 1.0, 1.0, 1.0, 1.0, 1.0, 1.0, 1.0, 1.0, 1.0, 1.0, 1.0, 1.0, 1.0, 1.0, 1.0, 1.0, 1.0, 1.0, 1.0, 1.0, 1.0, 1.0, 1.0, 1.0, 1.0, 1.0, 1.0, 1.0, 1.0, 1.0, 1.0, 1.0, 1.0, 1.0, 1.0, 1.0, 1.0, 1.0, 1.0, 1.0, 1.0, 1.0, 1.0, 1.0, 1.0, 1.0, 1.0, 1.0, 1.0, 1.0, 1.0, 1.0, 1.0, 1.0, 1.0, 1.0, 1.0, 1.0, 1.0, 1.0, 1.0, 1.0, 1.0, 1.0, 1.0, 1.0, 1.0, 1.0, 1.0, 1.0, 1.0, 1.0, 1.0, 1.0, 1.0, 1.0, 1.0, 1.0, 1.0, 1.0, 1.0, 1.0, 1.0, 1.0, 1.0, 1.0, 1.0, 1.0, 1.0, 1.0, 1.0, 1.0, 1.0, 1.0, 1.0, 1.0, 1.0, 1.0, 1.0, 1.0, 1.0, 1.0, 1.0, 1.0, 1.0, 1.0, 1.0, 1.0, 1.0, 1.0, 1.0, 1.0, 1.0, 1.0, 1.0, 1.0, 1.0, 1.0, 1.0, 1.0, 1.0, 1.0, 1.0, 1.0, 1.0, 1.0, 1.0, 1.0, 1.0, 1.0, 1.0, 1.0, 1.0, 1.0, 1.0, 1.0, 1.0, 1.0, 1.0, 1.0, 1.0, 1.0, 1.0, 1.0, 1.0, 1.0, 1.0, 1.0, 1.0, 1.0, 1.0, 1.0, 1.0, 1.0, 1.0, 1.0, 1.0, 1.0, 1.0, 1.0, 1.0, 1.0, 1.0, 1.0, 1.0, 1.0, 1.0, 1.0, 1.0, 1.0, 1.0, 1.0, 1.0, 1.0, 1.0, 1.0, 1.0, 1.0, 1.0, 1.0, 1.0, 1.0, 1.0, 1.0, 1.0, 1.0, 1.0, 1.0, 1.0, 1.0, 1.0, 1.0, 1.0, 1.0, 1.0, 1.0, 1.0, 1.0, 1.0, 1.0, 1.0, 1.0, 1.0, 1.0, 1.0, 1.0, 1.0, 1.0, 1.0, 1.0, 1.0, 1.0, 1.0, 1.0, 1.0, 1.0, 1.0, 1.0, 1.0, 1.0, 1.0, 1.0, 1.0, 1.0, 1.0, 1.0, 1.0, 1.0, 1.0, 1.0, 1.0, 1.0, 1.0, 1.0, 1.0, 1.0, 1.0, 1.0, 1.0, 1.0, 1.0, 1.0, 1.0, 1.0, 1.0, 1.0, 1.0, 1.0, 1.0, 1.0, 1.0, 1.0, 1.0, 1.0, 1.0, 1.0, 1.0, 1.0, 1.0, 1.0, 1.0, 1.0, 1.0, 1.0, 1.0, 1.0, 1.0, 1.0, 1.0, 1.0, 1.0, 1.0, 1.0, 1.0, 1.0, 1.0, 1.0, 1.0, 1.0, 1.0, 1.0, 1.0, 1.0, 1.0, 1.0, 1.0, 1.0, 1.0, 1.0, 1.0, 1.0, 1.0, 1.0, 1.0, 1.0, 1.0, 1.0, 1.0, 1.0, 1.0, 1.0, 1.0, 1.0, 1.0, 1.0, 1.0, 1.0, 1.0, 1.0, 1.0, 1.0, 1.0, 1.0, 1.0, 1.0, 1.0, 1.0, 1.0, 1.0, 1.0, 1.0, 1.0, 1.0, 1.0, 1.0, 1.0, 1.0, 1.0, 1.0, 1.0, 1.0, 1.0, 1.0, 1.0, 1.0, 1.0, 1.0, 1.0, 1.0, 1.0, 1.0, 1.0, 1.0, 1.0, 1.0, 1.0, 1.0, 1.0, 1.0, 1.0, 1.0, 1.0, 1.0, 1.0, 1.0, 1.0, 1.0, 1.0, 1.0, 1.0, 1.0, 1.0, 1.0, 1.0, 1.0, 1.0, 1.0, 1.0, 1.0, 1.0, 1.0, 1.0, 1.0, 1.0, 1.0, 1.0, 1.0, 1.0, 1.0, 1.0, 1.0, 1.0, 1.0, 1.0, 1.0, 1.0, 1.0, 1.0, 1.0, 1.0, 1.0, 1.0, 1.0, 1.0, 1.0, 1.0, 1.0, 1.0, 1.0, 1.0, 1.0, 1.0, 1.0, 1.0, 1.0, 1.0, 1.0, 1.0, 1.0, 1.0, 1.0, 1.0, 1.0, 1.0, 1.0, 1.0, 1.0, 1.0, 1.0, 1.0, 1.0, 1.0, 1.0, 1.0, 1.0, 1.0, 1.0, 1.0, 1.0, 1.0, 1.0, 1.0, 1.0, 1.0, 1.0, 1.0, 1.0, 1.0, 1.0, 1.0, 1.0, 1.0, 1.0, 1.0, 1.0, 1.0, 1.0, 1.0, 1.0, 1.0, 1.0, 1.0, 1.0, 1.0, 1.0, 1.0, 1.0, 1.0, 1.0, 1.0, 1.0, 1.0, 1.0, 1.0, 1.0, 1.0, 1.0, 1.0, 1.0, 1.0, 1.0, 1.0, 1.0, 1.0, 1.0, 1.0, 1.0, 1.0, 1.0, 1.0, 1.0, 1.0, 1.0, 1.0, 1.0, 1.0, 1.0, 1.0, 1.0, 1.0, 1.0, 1.0, 1.0, 1.0, 1.0, 1.0, 1.0, 1.0, 1.0, 1.0, 1.0, 1.0, 1.0, 1.0, 1.0, 1.0, 1.0, 1.0, 1.0, 1.0, 1.0, 1.0, 1.0, 1.0, 1.0, 1.0, 1.0, 1.0, 1.0, 1.0, 1.0, 1.0, 1.0, 1.0, 1.0, 1.0, 1.0, 1.0, 1.0, 1.0, 1.0, 1.0, 1.0, 1.0, 1.0, 1.0, 1.0, 1.0, 1.0, 1.0, 1.0, 1.0, 1.0, 1.0, 1.0, 1.0, 1.0, 1.0, 1.0, 1.0, 1.0, 1.0, 1.0, 1.0, 1.0, 1.0, 1.0, 1.0, 1.0, 1.0, 1.0, 1.0, 1.0, 1.0, 1.0, 1.0, 1.0, 1.0, 1.0, 1.0, 1.0, 1.0, 1.0, 1.0, 1.0, 1.0, 1.0, 1.0, 1.0, 1.0, 1.0, 1.0, 1.0, 1.0, 1.0, 1.0, 1.0, 1.0, 1.0, 1.0, 1.0, 1.0, 1.0, 1.0, 1.0, 1.0, 1.0, 1.0, 1.0, 1.0, 1.0, 1.0, 1.0, 1.0, 1.0, 1.0, 1.0, 1.0, 1.0, 1.0, 1.0, 1.0, 1.0, 1.0, 1.0, 1.0, 1.0, 1.0, 1.0, 1.0, 1.0, 1.0, 1.0, 1.0, 1.0, 1.0, 1.0, 1.0, 1.0, 1.0, 1.0, 1.0, 1.0, 1.0, 1.0, 1.0, 1.0, 1.0, 1.0, 1.0, 1.0, 1.0, 1.0, 1.0, 1.0, 1.0, 1.0, 1.0, 1.0, 1.0, 1.0, 1.0, 1.0, 1.0, 1.0, 1.0, 1.0, 1.0, 1.0, 1.0, 1.0, 1.0, 1.0, 1.0, 1.0, 1.0, 1.0, 1.0, 1.0, 1.0, 1.0, 1.0, 1.0, 1.0, 1.0, 1.0, 1.0, 1.0, 1.0, 1.0, 1.0, 1.0, 1.0, 1.0, 1.0, 1.0, 1.0, 1.0, 1.0, 1.0, 1.0, 1.0, 1.0, 1.0, 1.0, 1.0, 1.0, 1.0, 1.0, 1.0, 1.0, 1.0, 1.0, 1.0, 1.0, 1.0, 1.0, 1.0, 1.0, 1.0, 1.0, 1.0, 1.0, 1.0, 1.0, 1.0, 1.0, 1.0, 1.0, 1.0, 1.0, 1.0, 1.0, 1.0, 1.0, 1.0, 1.0, 1.0, 1.0, 1.0, 1.0, 1.0, 1.0, 1.0, 1.0, 1.0, 1.0, 1.0, 1.0, 1.0, 1.0, 1.0, 1.0, 1.0, 1.0, 1.0, 1.0, 1.0, 1.0, 1.0, 1.0, 1.0, 1.0, 1.0, 1.0, 1.0, 1.0, 1.0, 1.0, 1.0, 1.0, 1.0, 1.0, 1.0, 1.0, 1.0, 1.0, 1.0, 1.0, 1.0, 1.0, 1.0, 1.0, 1.0, 1.0, 1.0, 1.0, 1.0, 1.0, 1.0, 1.0, 1.0, 1.0, 1.0, 1.0, 1.0, 1.0, 1.0, 1.0, 1.0, 1.0, 1.0, 1.0, 1.0, 1.0, 1.0, 1.0, 1.0, 1.0, 1.0, 1.0, 1.0, 1.0, 1.0, 1.0, 1.0, 1.0, 1.0, 1.0, 1.0, 1.0, 1.0, 1.0, 1.0, 1.0, 1.0, 1.0, 1.0, 1.0, 1.0, 1.0, 1.0, 1.0, 1.0, 1.0, 1.0, 1.0, 1.0, 1.0, 1.0, 1.0, 1.0, 1.0, 1.0, 1.0, 1.0, 1.0, 1.0, 1.0, 1.0, 1.0, 1.0, 1.0, 1.0, 1.0, 1.0, 1.0, 1.0, 1.0, 1.0, 1.0, 1.0, 1.0, 1.0, 1.0, 1.0, 1.0, 1.0, 1.0, 1.0, 1.0, 1.0, 1.0, 1.0, 1.0, 1.0, 1.0, 1.0, 1.0, 1.0, 1.0, 1.0, 1.0, 1.0, 1.0, 1.0, 1.0, 1.0, 1.0, 1.0, 1.0, 1.0, 1.0, 1.0, 1.0, 1.0, 1.0, 1.0, 1.0, 1.0, 1.0, 1.0, 1.0, 1.0, 1.0, 1.0, 1.0, 1.0, 1.0, 1.0, 1.0, 1.0, 1.0, 1.0, 1.0, 1.0, 1.0, 1.0, 1.0, 1.0, 1.0, 1.0, 1.0, 1.0, 1.0, 1.0, 1.0, 1.0, 1.0, 1.0, 1.0, 1.0, 1.0, 1.0, 1.0, 1.0, 1.0, 1.0, 1.0, 1.0, 1.0, 1.0, 1.0, 1.0, 1.0, 1.0, 1.0, 1.0, 1.0, 1.0, 1.0, 1.0, 1.0, 1.0, 1.0, 1.0, 1.0, 1.0, 1.0, 1.0, 1.0, 1.0, 1.0, 1.0, 1.0, 1.0, 1.0, 1.0, 1.0, 1.0, 1.0, 1.0, 1.0, 1.0, 1.0, 1.0, 1.0, 1.0, 1.0, 1.0, 1.0, 1.0, 1.0, 1.0, 1.0, 1.0, 1.0, 1.0, 1.0, 1.0, 1.0, 1.0, 1.0, 1.0, 1.0, 1.0, 1.0, 1.0, 1.0, 1.0, 1.0, 1.0, 1.0, 1.0, 1.0, 1.0, 1.0, 1.0, 1.0, 1.0, 1.0, 1.0, 1.0, 1.0, 1.0, 1.0, 1.0, 1.0, 1.0, 1.0, 1.0, 1.0, 1.0, 1.0, 1.0, 1.0, 1.0, 1.0, 1.0, 1.0, 1.0, 1.0, 1.0, 1.0, 1.0, 1.0, 1.0, 1.0, 1.0, 1.0, 1.0, 1.0, 1.0, 1.0, 1.0, 1.0, 1.0, 1.0, 1.0, 1.0, 1.0, 1.0, 1.0, 1.0, 1.0, 1.0, 1.0, 1.0, 1.0, 1.0, 1.0, 1.0, 1.0, 1.0, 1.0, 1.0, 1.0, 1.0, 1.0, 1.0, 1.0, 1.0, 1.0, 1.0, 1.0, 1.0, 1.0, 1.0, 1.0, 1.0, 1.0, 1.0, 1.0, 1.0, 1.0, 1.0, 1.0, 1.0, 1.0, 1.0, 1.0, 1.0, 1.0, 1.0, 1.0, 1.0, 1.0, 1.0, 1.0, 1.0, 1.0, 1.0, 1.0, 1.0, 1.0, 1.0, 1.0, 1.0, 1.0, 1.0, 1.0, 1.0, 1.0, 1.0, 1.0, 1.0, 1.0, 1.0, 1.0, 1.0, 1.0, 1.0, 1.0, 1.0, 1.0, 1.0, 1.0, 1.0, 1.0, 1.0, 1.0, 1.0, 1.0, 1.0, 1.0, 1.0, 1.0, 1.0, 1.0, 1.0, 1.0, 1.0, 1.0, 1.0, 1.0, 1.0, 1.0, 1.0, 1.0, 1.0, 1.0, 1.0, 1.0, 1.0, 1.0, 1.0, 1.0, 1.0, 1.0, 1.0, 1.0, 1.0, 1.0, 1.0, 1.0, 1.0, 1.0, 1.0, 1.0, 1.0, 1.0, 1.0, 1.0, 1.0, 1.0, 1.0, 1.0, 1.0, 1.0, 1.0, 1.0, 1.0, 1.0, 1.0, 1.0, 1.0, 1.0, 1.0, 1.0, 1.0, 1.0, 1.0, 1.0, 1.0, 1.0, 1.0, 1.0, 1.0, 1.0, 1.0, 1.0, 1.0, 1.0, 1.0, 1.0, 1.0, 1.0, 1.0, 1.0, 1.0, 1.0, 1.0, 1.0, 1.0, 1.0, 1.0, 1.0, 1.0, 1.0, 1.0, 1.0, 1.0, 1.0, 1.0, 1.0, 1.0, 1.0, 1.0, 1.0, 1.0, 1.0, 1.0, 1.0, 1.0, 1.0, 1.0, 1.0, 1.0, 1.0, 1.0, 1.0, 1.0, 1.0, 1.0, 1.0, 1.0, 1.0, 1.0, 1.0, 1.0, 1.0, 1.0, 1.0, 1.0, 1.0, 1.0, 1.0, 1.0, 1.0, 1.0, 1.0, 1.0, 1.0, 1.0, 1.0, 1.0, 1.0, 1.0, 1.0, 1.0, 1.0, 1.0, 1.0, 1.0, 1.0, 1.0, 1.0, 1.0, 1.0, 1.0, 1.0, 1.0, 1.0, 1.0, 1.0, 1.0, 1.0, 1.0, 1.0, 1.0, 1.0, 1.0, 1.0, 1.0, 1.0, 1.0, 1.0, 1.0, 1.0, 1.0, 1.0, 1.0, 1.0, 1.0, 1.0, 1.0, 1.0, 1.0, 1.0, 1.0, 1.0, 1.0, 1.0, 1.0, 1.0, 1.0, 1.0, 1.0, 1.0, 1.0, 1.0, 1.0, 1.0, 1.0, 1.0, 1.0, 1.0, 1.0, 1.0, 1.0, 1.0, 1.0, 1.0, 1.0, 1.0, 1.0, 1.0, 1.0, 1.0, 1.0, 1.0, 1.0, 1.0, 1.0, 1.0, 1.0, 1.0, 1.0, 1.0, 1.0, 1.0, 1.0, 1.0, 1.0, 1.0, 1.0, 1.0, 1.0, 1.0, 1.0, 1.0, 1.0, 1.0, 1.0, 1.0, 1.0, 1.0, 1.0, 1.0, 1.0, 1.0, 1.0, 1.0, 1.0, 1.0, 1.0, 1.0, 1.0, 1.0, 1.0, 1.0, 1.0, 1.0, 1.0, 1.0, 1.0, 1.0, 1.0, 1.0, 1.0, 1.0, 1.0, 1.0, 1.0, 1.0, 1.0, 1.0, 1.0, 1.0, 1.0, 1.0, 1.0, 1.0, 1.0, 1.0, 1.0, 1.0, 1.0, 1.0, 1.0, 1.0, 1.0, 1.0, 1.0, 1.0, 1.0, 1.0, 1.0, 1.0, 1.0, 1.0, 1.0, 1.0, 1.0, 1.0, 1.0, 1.0, 1.0, 1.0, 1.0, 1.0, 1.0, 1.0, 1.0, 1.0, 1.0, 1.0, 1.0, 1.0, 1.0, 1.0, 1.0, 1.0, 1.0, 1.0, 1.0, 1.0, 1.0, 1.0, 1.0, 1.0, 1.0, 1.0, 1.0, 1.0, 1.0, 1.0, 1.0, 1.0, 1.0, 1.0, 1.0, 1.0, 1.0, 1.0, 1.0, 1.0, 1.0, 1.0, 1.0, 1.0, 1.0, 1.0, 1.0, 1.0, 1.0, 1.0, 1.0, 1.0, 1.0, 1.0, 1.0, 1.0, 1.0, 1.0, 1.0, 1.0, 1.0, 1.0, 1.0, 1.0, 1.0, 1.0, 1.0, 1.0, 1.0, 1.0, 1.0, 1.0, 1.0, 1.0, 1.0, 1.0, 1.0, 1.0, 1.0, 1.0, 1.0, 1.0, 1.0, 1.0, 1.0, 1.0, 1.0, 1.0, 1.0, 1.0, 1.0, 1.0, 1.0, 1.0, 1.0, 1.0, 1.0, 1.0, 1.0, 1.0, 1.0, 1.0, 1.0, 1.0, 1.0, 1.0, 1.0, 1.0, 1.0, 1.0, 1.0, 1.0, 1.0, 1.0, 1.0, 1.0, 1.0, 1.0, 1.0, 1.0, 1.0, 1.0, 1.0, 1.0, 1.0, 1.0, 1.0, 1.0, 1.0, 1.0, 1.0, 1.0, 1.0, 1.0, 1.0, 1.0, 1.0, 1.0, 1.0, 1.0, 1.0, 1.0, 1.0, 1.0, 1.0, 1.0, 1.0, 1.0, 1.0, 1.0, 1.0, 1.0, 1.0, 1.0, 1.0, 1.0, 1.0, 1.0, 1.0, 1.0, 1.0, 1.0, 1.0, 1.0, 1.0, 1.0, 1.0, 1.0, 1.0, 1.0, 1.0, 1.0, 1.0, 1.0, 1.0, 1.0, 1.0, 1.0, 1.0, 1.0, 1.0, 1.0, 1.0, 1.0, 1.0, 1.0, 1.0, 1.0, 1.0, 1.0, 1.0, 1.0, 1.0, 1.0, 1.0, 1.0, 1.0, 1.0, 1.0, 1.0, 1.0, 1.0, 1.0, 1.0, 1.0, 1.0, 1.0, 1.0, 1.0, 1.0, 1.0, 1.0, 1.0, 1.0, 1.0, 1.0, 1.0, 1.0, 1.0, 1.0, 1.0, 1.0, 1.0, 1.0, 1.0, 1.0, 1.0, 1.0, 1.0, 1.0, 1.0, 1.0, 1.0, 1.0, 1.0, 1.0, 1.0, 1.0, 1.0, 1.0, 1.0, 1.0, 1.0, 1.0, 1.0, 1.0, 1.0, 1.0, 1.0, 1.0, 1.0, 1.0, 1.0, 1.0, 1.0, 1.0, 1.0, 1.0, 1.0, 1.0, 1.0, 1.0, 1.0, 1.0, 1.0, 1.0, 1.0, 1.0, 1.0, 1.0, 1.0, 1.0, 1.0, 1.0, 1.0, 1.0, 1.0, 1.0, 1.0, 1.0, 1.0, 1.0, 1.0, 1.0, 1.0, 1.0, 1.0, 1.0, 1.0, 1.0, 1.0, 1.0, 1.0, 1.0, 1.0, 1.0, 1.0, 1.0, 1.0, 1.0, 1.0, 1.0, 1.0, 1.0, 1.0, 1.0, 1.0, 1.0, 1.0, 1.0, 1.0, 1.0, 1.0, 1.0, 1.0, 1.0, 1.0, 1.0, 1.0, 1.0, 1.0, 1.0, 1.0, 1.0, 1.0, 1.0, 1.0, 1.0, 1.0, 1.0, 1.0, 1.0, 1.0, 1.0, 1.0, 1.0, 1.0, 1.0, 1.0, 1.0, 1.0, 1.0, 1.0, 1.0, 1.0, 1.0, 1.0, 1.0, 1.0, 1.0, 1.0, 1.0, 1.0, 1.0, 1.0, 1.0, 1.0, 1.0, 1.0, 1.0, 1.0, 1.0, 1.0, 1.0, 1.0, 1.0, 1.0, 1.0, 1.0, 1.0, 1.0, 1.0, 1.0, 1.0, 1.0, 1.0, 1.0, 1.0, 1.0, 1.0, 1.0, 1.0, 1.0, 1.0, 1.0, 1.0, 1.0, 1.0, 1.0, 1.0, 1.0, 1.0, 1.0, 1.0, 1.0, 1.0, 1.0, 1.0, 1.0, 1.0, 1.0, 1.0, 1.0, 1.0, 1.0, 1.0, 1.0, 1.0, 1.0, 1.0, 1.0, 1.0, 1.0, 1.0, 1.0, 1.0, 1.0, 1.0, 1.0, 1.0, 1.0, 1.0, 1.0, 1.0, 1.0, 1.0, 1.0, 1.0, 1.0, 1.0, 1.0, 1.0, 1.0, 1.0, 1.0, 1.0, 1.0, 1.0, 1.0, 1.0, 1.0, 1.0, 1.0, 1.0, 1.0, 1.0, 1.0, 1.0, 1.0, 1.0, 1.0, 1.0, 1.0, 1.0, 1.0, 1.0, 1.0, 1.0, 1.0, 1.0, 1.0, 1.0])
me_plane_001.use_remesh_preserve_volume = False
me_plane_001.use_remesh_preserve_attributes = False
me_plane_001.use_mirror_vertex_groups = False
me_plane_001.update()
arm_armature_001 = bpy.data.armatures.new('Armature.001')  # bones are not reproduced

# ---- objects
ob_armature = bpy.data.objects.new('Armature', arm_armature_001)
ob_plane = bpy.data.objects.new('Plane', me_plane_001)

# ---- transforms, parenting, visibility, modifiers, constraints
ob_armature.location = (0.0, 0.0, -1.0)
ob_armature.lineart.crease_threshold = 0.0
ob_plane.parent = ob_armature
ob_plane.matrix_parent_inverse = Matrix(((1.0, 0.0, 0.0, 0.0), (0.0, 1.0, 0.0, 0.0), (0.0, 0.0, 1.0, 1.0), (0.0, 0.0, 0.0, 1.0)))
ob_plane.location = (0.0, 0.0, -0.015)
ob_plane.lineart.crease_threshold = 0.0
_vg = ob_plane.vertex_groups.new(name='Support')
_vg = ob_plane.vertex_groups.new(name='Support.R')
_vg = ob_plane.vertex_groups.new(name='SideMain.R')
_vg.add([26, 27, 40, 41, 72, 78, 111, 112, 142, 148, 181, 182], 1.0, 'REPLACE')
_vg = ob_plane.vertex_groups.new(name='SideFlap.R')
_vg.add([40, 41, 42, 43, 111, 112, 113, 114, 181, 182, 183, 184], 1.0, 'REPLACE')
_vg = ob_plane.vertex_groups.new(name='SideFold.R')
_vg.add([42, 43, 44, 45, 56, 57, 58, 59, 60, 61, 62, 63, 64, 65, 66, 67, 113, 114, 115, 116, 117, 128, 129, 130, 131, 132, 133, 134, 135, 136, 183, 184, 185, 186, 187, 198, 199, 200, 201, 202, 203, 204, 205, 206, 207, 208], 1.0, 'REPLACE')
_vg = ob_plane.vertex_groups.new(name='Support.f')
_vg = ob_plane.vertex_groups.new(name='FrontFlap1')
_vg.add([0, 1, 4, 5, 27, 28, 74, 75, 76, 77, 78, 79, 144, 145, 146, 147, 148, 149], 1.0, 'REPLACE')
_vg = ob_plane.vertex_groups.new(name='FrontFlap2')
_vg.add([0, 1, 4, 5, 24, 25, 74, 75, 77, 79, 80, 101, 144, 145, 147, 149, 150, 171], 1.0, 'REPLACE')
_vg = ob_plane.vertex_groups.new(name='FrontMain')
_vg.add([6, 7, 24, 25, 80, 81, 82, 101, 150, 151, 152, 171], 1.0, 'REPLACE')
_vg = ob_plane.vertex_groups.new(name='FrontSide.R')
for _i, _w in zip([4, 6, 24, 27, 32, 34, 78, 80, 81, 103, 104, 148, 149, 150, 151, 173, 174], [0.0, 0.0, 0.0, 0.0, 1.0, 1.0, 0.0, 1.0, 0.0, 1.0, 1.0, 0.0, 0.0, 0.0, 0.0, 1.0, 1.0]): _vg.add([_i], _w, 'REPLACE')
_vg = ob_plane.vertex_groups.new(name='FrontSide.L.001')
_vg.add([7, 25, 36, 38, 82, 101, 109, 110, 152, 171, 179, 180], 1.0, 'REPLACE')
_vg = ob_plane.vertex_groups.new(name='Support.b')
_vg = ob_plane.vertex_groups.new(name='BackFlap1')
_vg.add([2, 3, 26, 29, 72, 73, 102, 141, 142, 143, 172, 213], 1.0, 'REPLACE')
_vg = ob_plane.vertex_groups.new(name='BackFlap2')
_vg.add([2, 3, 30, 31, 85, 86, 102, 141, 155, 156, 172, 213], 1.0, 'REPLACE')
_vg = ob_plane.vertex_groups.new(name='BackMain')
_vg.add([8, 9, 30, 31, 83, 84, 85, 86, 153, 154, 155, 156], 1.0, 'REPLACE')
_vg = ob_plane.vertex_groups.new(name='TopMain')
_vg.add([8, 9, 10, 11, 83, 84, 87, 88, 153, 154, 157, 158], 1.0, 'REPLACE')
_vg = ob_plane.vertex_groups.new(name='FoldMain')
_vg.add([10, 11, 12, 13, 14, 15, 16, 17, 18, 19, 20, 21, 22, 23, 87, 88, 89, 90, 91, 92, 93, 94, 95, 96, 97, 98, 99, 100, 157, 158, 159, 160, 161, 162, 163, 164, 165, 166, 167, 168, 169, 170], 1.0, 'REPLACE')
_vg = ob_plane.vertex_groups.new(name='BackSide.R')
_vg.add([8, 30, 33, 35, 84, 85, 105, 106, 154, 155, 175, 176], 1.0, 'REPLACE')
_vg = ob_plane.vertex_groups.new(name='BackSide.L.001')
_vg.add([9, 31, 37, 39, 83, 86, 107, 108, 153, 156, 177, 178], 1.0, 'REPLACE')
_vg = ob_plane.vertex_groups.new(name='Support.L.001')
_vg = ob_plane.vertex_groups.new(name='SideMain.L.001')
_vg.add([28, 29, 46, 47, 73, 76, 118, 119, 143, 146, 188, 189], 1.0, 'REPLACE')
_vg = ob_plane.vertex_groups.new(name='SideFlap.L.001')
_vg.add([46, 47, 48, 49, 118, 119, 120, 121, 188, 189, 190, 191], 1.0, 'REPLACE')
_vg = ob_plane.vertex_groups.new(name='SideFold.L.001')
_vg.add([48, 49, 50, 51, 52, 53, 54, 55, 68, 69, 70, 71, 120, 121, 122, 123, 124, 125, 126, 127, 137, 138, 139, 140, 190, 191, 192, 193, 194, 195, 196, 197, 209, 210, 211, 212], 1.0, 'REPLACE')
_m = ob_plane.modifiers.new('Armature', 'ARMATURE')
_m.object = ob_armature

# ---- collection membership
col_collection_1.objects.link(ob_armature)
col_collection_1.objects.link(ob_plane)

# ---- scene / render settings (as saved in the file)
scene.frame_start = 1; scene.frame_end = 250; scene.frame_set(48)
scene.render.engine = 'BLENDER_EEVEE_NEXT'
scene.render.resolution_percentage = 50
scene.render.dither_intensity = 0.0
scene.cycles.use_denoising = False
scene.cycles.samples = 128
scene.cycles.sampling_pattern = 'TABULATED_SOBOL'
scene.cycles.use_adaptive_sampling = False
scene.cycles.use_light_tree = False
scene.cycles.blur_glossy = 0.0
scene.cycles.sample_clamp_indirect = 0.0
scene.view_settings.view_transform = 'Standard'
scene.unit_settings.scale_length = 0.01
bpy.context.view_layer.update()

# ---- added for rendering (the .blend has no active camera and no usable light): camera, sun
cam_auto = bpy.data.cameras.new('AutoCamera')
cam_auto.lens = 50.0
cam_auto.sensor_width = 36.0
cam_auto.clip_end = 1000.0
ob_auto_camera = bpy.data.objects.new('AutoCamera', cam_auto)
scene.collection.objects.link(ob_auto_camera)
ob_auto_camera.location = (2.60174, -3.125, 2.82182)
ob_auto_camera.rotation_euler = (1.09748, -7.21219e-08, 0.694738)
scene.camera = ob_auto_camera
light_auto_sun = bpy.data.lights.new('AutoSun', 'SUN')
light_auto_sun.energy = 3.0
light_auto_sun.angle = 0.0523599
ob_auto_sun = bpy.data.objects.new('AutoSun', light_auto_sun)
scene.collection.objects.link(ob_auto_sun)
ob_auto_sun.rotation_euler = (0.872665, 0.174533, 0.523599)
bpy.context.view_layer.update()
